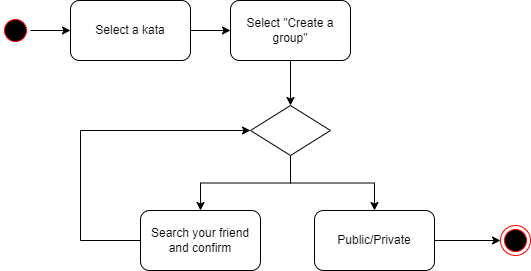

The diagram above was exported from draw.io. Its source (the exported page's mxGraphModel, read from the mxfile embedded in the PNG):
<mxGraphModel dx="794" dy="456" grid="1" gridSize="10" guides="1" tooltips="1" connect="1" arrows="1" fold="1" page="1" pageScale="1" pageWidth="827" pageHeight="1169" math="0" shadow="0">
  <root>
    <mxCell id="0" />
    <mxCell id="1" parent="0" />
    <mxCell id="6_pc6uImf6lwM4KVFr8t-22" value="" style="edgeStyle=orthogonalEdgeStyle;rounded=0;orthogonalLoop=1;jettySize=auto;html=1;" edge="1" parent="1" source="6_pc6uImf6lwM4KVFr8t-1" target="6_pc6uImf6lwM4KVFr8t-16">
      <mxGeometry relative="1" as="geometry" />
    </mxCell>
    <mxCell id="6_pc6uImf6lwM4KVFr8t-1" value="" style="ellipse;html=1;shape=startState;fillColor=#000000;strokeColor=#ff0000;" vertex="1" parent="1">
      <mxGeometry x="40" y="70" width="30" height="30" as="geometry" />
    </mxCell>
    <mxCell id="6_pc6uImf6lwM4KVFr8t-15" value="" style="ellipse;html=1;shape=endState;fillColor=#000000;strokeColor=#ff0000;" vertex="1" parent="1">
      <mxGeometry x="540" y="280" width="30" height="30" as="geometry" />
    </mxCell>
    <mxCell id="6_pc6uImf6lwM4KVFr8t-24" value="" style="edgeStyle=orthogonalEdgeStyle;rounded=0;orthogonalLoop=1;jettySize=auto;html=1;" edge="1" parent="1" source="6_pc6uImf6lwM4KVFr8t-16" target="6_pc6uImf6lwM4KVFr8t-17">
      <mxGeometry relative="1" as="geometry" />
    </mxCell>
    <mxCell id="6_pc6uImf6lwM4KVFr8t-16" value="Select a kata" style="rounded=1;whiteSpace=wrap;html=1;" vertex="1" parent="1">
      <mxGeometry x="110" y="55" width="120" height="60" as="geometry" />
    </mxCell>
    <mxCell id="6_pc6uImf6lwM4KVFr8t-25" value="" style="edgeStyle=orthogonalEdgeStyle;rounded=0;orthogonalLoop=1;jettySize=auto;html=1;" edge="1" parent="1" source="6_pc6uImf6lwM4KVFr8t-17" target="6_pc6uImf6lwM4KVFr8t-19">
      <mxGeometry relative="1" as="geometry" />
    </mxCell>
    <mxCell id="6_pc6uImf6lwM4KVFr8t-17" value="Select &quot;Create a group&quot;" style="rounded=1;whiteSpace=wrap;html=1;" vertex="1" parent="1">
      <mxGeometry x="270" y="55" width="120" height="60" as="geometry" />
    </mxCell>
    <mxCell id="6_pc6uImf6lwM4KVFr8t-29" style="edgeStyle=orthogonalEdgeStyle;rounded=0;orthogonalLoop=1;jettySize=auto;html=1;entryX=0;entryY=0.5;entryDx=0;entryDy=0;" edge="1" parent="1" source="6_pc6uImf6lwM4KVFr8t-18" target="6_pc6uImf6lwM4KVFr8t-19">
      <mxGeometry relative="1" as="geometry">
        <Array as="points">
          <mxPoint x="120" y="295" />
          <mxPoint x="120" y="185" />
        </Array>
      </mxGeometry>
    </mxCell>
    <mxCell id="6_pc6uImf6lwM4KVFr8t-18" value="Search your friend and confirm" style="rounded=1;whiteSpace=wrap;html=1;" vertex="1" parent="1">
      <mxGeometry x="180" y="265" width="120" height="60" as="geometry" />
    </mxCell>
    <mxCell id="6_pc6uImf6lwM4KVFr8t-26" style="edgeStyle=orthogonalEdgeStyle;rounded=0;orthogonalLoop=1;jettySize=auto;html=1;" edge="1" parent="1" source="6_pc6uImf6lwM4KVFr8t-19" target="6_pc6uImf6lwM4KVFr8t-18">
      <mxGeometry relative="1" as="geometry" />
    </mxCell>
    <mxCell id="6_pc6uImf6lwM4KVFr8t-27" style="edgeStyle=orthogonalEdgeStyle;rounded=0;orthogonalLoop=1;jettySize=auto;html=1;entryX=0.5;entryY=0;entryDx=0;entryDy=0;" edge="1" parent="1" source="6_pc6uImf6lwM4KVFr8t-19" target="6_pc6uImf6lwM4KVFr8t-20">
      <mxGeometry relative="1" as="geometry" />
    </mxCell>
    <mxCell id="6_pc6uImf6lwM4KVFr8t-19" value="" style="rhombus;whiteSpace=wrap;html=1;" vertex="1" parent="1">
      <mxGeometry x="290" y="160" width="80" height="50" as="geometry" />
    </mxCell>
    <mxCell id="6_pc6uImf6lwM4KVFr8t-30" value="" style="edgeStyle=orthogonalEdgeStyle;rounded=0;orthogonalLoop=1;jettySize=auto;html=1;" edge="1" parent="1" source="6_pc6uImf6lwM4KVFr8t-20" target="6_pc6uImf6lwM4KVFr8t-15">
      <mxGeometry relative="1" as="geometry" />
    </mxCell>
    <mxCell id="6_pc6uImf6lwM4KVFr8t-20" value="Public/Private" style="rounded=1;whiteSpace=wrap;html=1;" vertex="1" parent="1">
      <mxGeometry x="354" y="265" width="120" height="60" as="geometry" />
    </mxCell>
  </root>
</mxGraphModel>